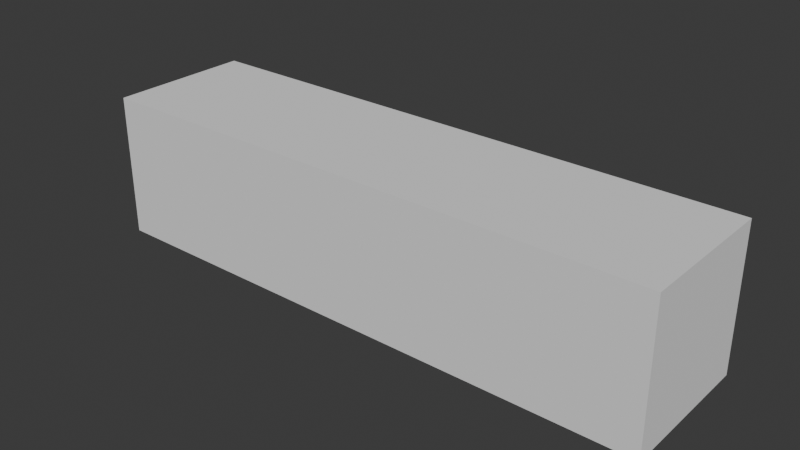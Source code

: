 # Source: lr2x0.5x0.5.blend  (saved by Blender 4.3.34; exported with 4.5.12 LTS)
import bpy
from mathutils import Matrix  # noqa: F401  (used for matrix-valued properties, if any)

bpy.ops.wm.read_factory_settings(use_empty=True)
scene = bpy.context.scene
scene.name = 'Scene'

# ---- collections
col_collection = bpy.data.collections.new('Collection'); scene.collection.children.link(col_collection)

# ---- world
world_world = bpy.data.worlds.new('World'); scene.world = world_world
world_world.use_nodes = True; world_world.node_tree.nodes.clear()
_N = world_world.node_tree.nodes; _L = world_world.node_tree.links
n0 = _N.new('ShaderNodeOutputWorld'); n0.name = 'World Output'; n0.location = (300, 300)
n1 = _N.new('ShaderNodeBackground'); n1.name = 'Background'; n1.location = (10, 300)
n1.inputs[0].default_value = (0.05088, 0.05088, 0.05088, 1.0)
_L.new(n1.outputs[0], n0.inputs[0])
n0.is_active_output = True
world_world.color = (0.05088, 0.05088, 0.05088)
world_world.sun_shadow_jitter_overblur = 0.0

# ---- meshes
me_cube_007 = bpy.data.meshes.new('Cube.007')
me_cube_007.from_pydata([(-1.0, -0.25, 0.0), (-1.0, -0.25, 0.5), (-1.0, 0.25, 0.0), (-1.0, 0.25, 0.5), (1.0, -0.25, 0.0), (1.0, -0.25, 0.5), (1.0, 0.25, 0.0), (1.0, 0.25, 0.5)], [], [(0, 1, 3, 2), (2, 3, 7, 6), (6, 7, 5, 4), (4, 5, 1, 0), (2, 6, 4, 0), (7, 3, 1, 5)])
_uv = me_cube_007.uv_layers.new(name='UVMap')
_uv.uv.foreach_set('vector', [0.375, 0.0, 0.625, 0.0, 0.625, 0.25, 0.375, 0.25, 0.375, 0.25, 0.625, 0.25, 0.625, 0.5, 0.375, 0.5, 0.375, 0.5, 0.625, 0.5, 0.625, 0.75, 0.375, 0.75, 0.375, 0.75, 0.625, 0.75, 0.625, 1.0, 0.375, 1.0, 0.125, 0.5, 0.375, 0.5, 0.375, 0.75, 0.125, 0.75, 0.625, 0.5, 0.875, 0.5, 0.875, 0.75, 0.625, 0.75])
me_cube_007.update()

# ---- objects
ob_2x0_5x0_5 = bpy.data.objects.new('2x0.5x0.5', me_cube_007)

# ---- transforms, parenting, visibility, modifiers, constraints
ob_2x0_5x0_5.location = (0.0, 0.0, 0.0)

# ---- collection membership
col_collection.objects.link(ob_2x0_5x0_5)

# ---- scene / render settings (as saved in the file)
scene.frame_start = 1; scene.frame_end = 250; scene.frame_set(1)
scene.render.engine = 'BLENDER_EEVEE_NEXT'
bpy.context.view_layer.update()

# ---- added for rendering (the .blend has no active camera and no usable light): camera, sun
cam_auto = bpy.data.cameras.new('AutoCamera')
cam_auto.lens = 50.0
cam_auto.sensor_width = 36.0
cam_auto.clip_end = 1000.0
ob_auto_camera = bpy.data.objects.new('AutoCamera', cam_auto)
scene.collection.objects.link(ob_auto_camera)
ob_auto_camera.location = (1.9627, -2.35524, 1.82016)
ob_auto_camera.rotation_euler = (1.09748, -7.21219e-08, 0.694738)
scene.camera = ob_auto_camera
light_auto_sun = bpy.data.lights.new('AutoSun', 'SUN')
light_auto_sun.energy = 3.0
light_auto_sun.angle = 0.0523599
ob_auto_sun = bpy.data.objects.new('AutoSun', light_auto_sun)
scene.collection.objects.link(ob_auto_sun)
ob_auto_sun.rotation_euler = (0.872665, 0.174533, 0.523599)
bpy.context.view_layer.update()

